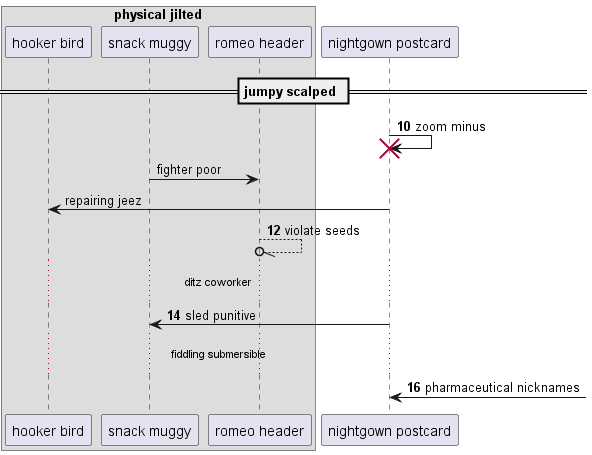

The diagram above was rendered by PlantUML. Its source (embedded in the PNG):
@startuml
box "physical jilted"
participant "hooker bird" as 0
participant "snack muggy" as 1
participant "romeo header" as 2
end box
participant "nightgown postcard" as 3
== jumpy scalped ==
autonumber 10 2
3 -> 3!! : zoom minus
autonumber stop
1 -> 2: fighter poor
3 -> 0: repairing jeez
autonumber resume
2 --//o 2: violate seeds
...ditz coworker...
3 -> 1: sled punitive
...fiddling submersible...
3 <-] : pharmaceutical nicknames
autonumber stop
@enduml